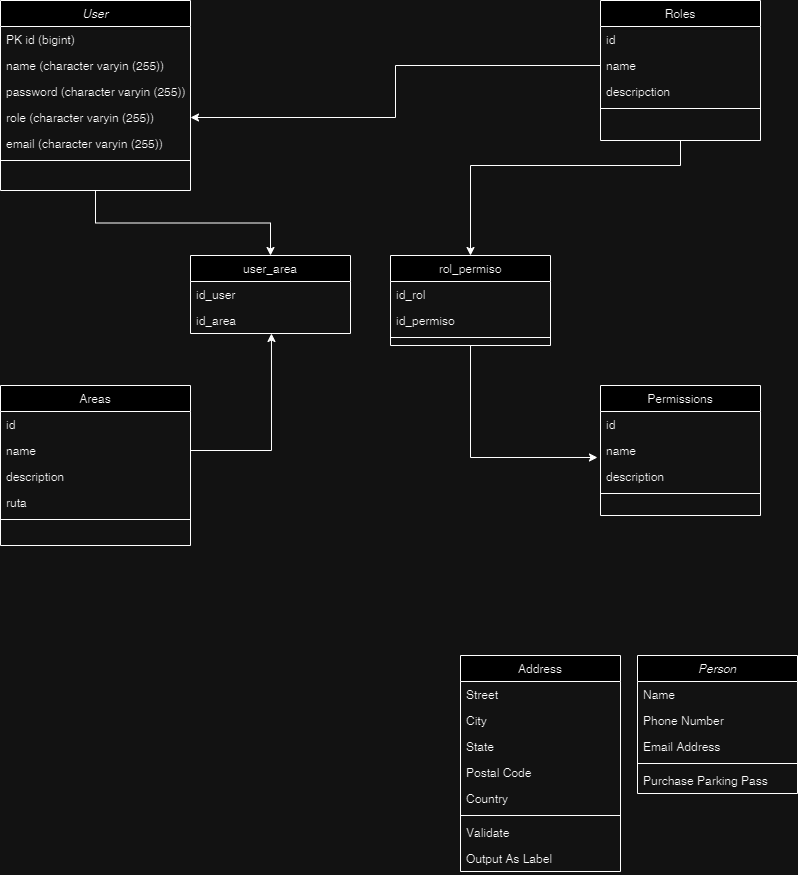

The diagram above was exported from draw.io. Its source (the exported page's mxGraphModel, read from the mxfile embedded in the PNG):
<mxGraphModel dx="839" dy="446" grid="1" gridSize="10" guides="1" tooltips="1" connect="1" arrows="1" fold="1" page="1" pageScale="1" pageWidth="827" pageHeight="1169" math="0" shadow="0">
  <root>
    <mxCell id="WIyWlLk6GJQsqaUBKTNV-0" />
    <mxCell id="WIyWlLk6GJQsqaUBKTNV-1" parent="WIyWlLk6GJQsqaUBKTNV-0" />
    <mxCell id="zkfFHV4jXpPFQw0GAbJ--0" value="Person" style="swimlane;fontStyle=2;align=center;verticalAlign=top;childLayout=stackLayout;horizontal=1;startSize=26;horizontalStack=0;resizeParent=1;resizeLast=0;collapsible=1;marginBottom=0;rounded=0;shadow=0;strokeWidth=1;" parent="WIyWlLk6GJQsqaUBKTNV-1" vertex="1">
      <mxGeometry x="667" y="680" width="160" height="138" as="geometry">
        <mxRectangle x="230" y="140" width="160" height="26" as="alternateBounds" />
      </mxGeometry>
    </mxCell>
    <mxCell id="zkfFHV4jXpPFQw0GAbJ--1" value="Name" style="text;align=left;verticalAlign=top;spacingLeft=4;spacingRight=4;overflow=hidden;rotatable=0;points=[[0,0.5],[1,0.5]];portConstraint=eastwest;" parent="zkfFHV4jXpPFQw0GAbJ--0" vertex="1">
      <mxGeometry y="26" width="160" height="26" as="geometry" />
    </mxCell>
    <mxCell id="zkfFHV4jXpPFQw0GAbJ--2" value="Phone Number" style="text;align=left;verticalAlign=top;spacingLeft=4;spacingRight=4;overflow=hidden;rotatable=0;points=[[0,0.5],[1,0.5]];portConstraint=eastwest;rounded=0;shadow=0;html=0;" parent="zkfFHV4jXpPFQw0GAbJ--0" vertex="1">
      <mxGeometry y="52" width="160" height="26" as="geometry" />
    </mxCell>
    <mxCell id="zkfFHV4jXpPFQw0GAbJ--3" value="Email Address" style="text;align=left;verticalAlign=top;spacingLeft=4;spacingRight=4;overflow=hidden;rotatable=0;points=[[0,0.5],[1,0.5]];portConstraint=eastwest;rounded=0;shadow=0;html=0;" parent="zkfFHV4jXpPFQw0GAbJ--0" vertex="1">
      <mxGeometry y="78" width="160" height="26" as="geometry" />
    </mxCell>
    <mxCell id="zkfFHV4jXpPFQw0GAbJ--4" value="" style="line;html=1;strokeWidth=1;align=left;verticalAlign=middle;spacingTop=-1;spacingLeft=3;spacingRight=3;rotatable=0;labelPosition=right;points=[];portConstraint=eastwest;" parent="zkfFHV4jXpPFQw0GAbJ--0" vertex="1">
      <mxGeometry y="104" width="160" height="8" as="geometry" />
    </mxCell>
    <mxCell id="zkfFHV4jXpPFQw0GAbJ--5" value="Purchase Parking Pass" style="text;align=left;verticalAlign=top;spacingLeft=4;spacingRight=4;overflow=hidden;rotatable=0;points=[[0,0.5],[1,0.5]];portConstraint=eastwest;" parent="zkfFHV4jXpPFQw0GAbJ--0" vertex="1">
      <mxGeometry y="112" width="160" height="26" as="geometry" />
    </mxCell>
    <mxCell id="zkfFHV4jXpPFQw0GAbJ--6" value="rol_permiso&#10;" style="swimlane;fontStyle=0;align=center;verticalAlign=top;childLayout=stackLayout;horizontal=1;startSize=26;horizontalStack=0;resizeParent=1;resizeLast=0;collapsible=1;marginBottom=0;rounded=0;shadow=0;strokeWidth=1;" parent="WIyWlLk6GJQsqaUBKTNV-1" vertex="1">
      <mxGeometry x="420" y="280" width="160" height="90" as="geometry">
        <mxRectangle x="130" y="380" width="160" height="26" as="alternateBounds" />
      </mxGeometry>
    </mxCell>
    <mxCell id="zkfFHV4jXpPFQw0GAbJ--7" value="id_rol" style="text;align=left;verticalAlign=top;spacingLeft=4;spacingRight=4;overflow=hidden;rotatable=0;points=[[0,0.5],[1,0.5]];portConstraint=eastwest;" parent="zkfFHV4jXpPFQw0GAbJ--6" vertex="1">
      <mxGeometry y="26" width="160" height="26" as="geometry" />
    </mxCell>
    <mxCell id="zkfFHV4jXpPFQw0GAbJ--8" value="id_permiso" style="text;align=left;verticalAlign=top;spacingLeft=4;spacingRight=4;overflow=hidden;rotatable=0;points=[[0,0.5],[1,0.5]];portConstraint=eastwest;rounded=0;shadow=0;html=0;" parent="zkfFHV4jXpPFQw0GAbJ--6" vertex="1">
      <mxGeometry y="52" width="160" height="26" as="geometry" />
    </mxCell>
    <mxCell id="zkfFHV4jXpPFQw0GAbJ--9" value="" style="line;html=1;strokeWidth=1;align=left;verticalAlign=middle;spacingTop=-1;spacingLeft=3;spacingRight=3;rotatable=0;labelPosition=right;points=[];portConstraint=eastwest;" parent="zkfFHV4jXpPFQw0GAbJ--6" vertex="1">
      <mxGeometry y="78" width="160" height="8" as="geometry" />
    </mxCell>
    <mxCell id="zkfFHV4jXpPFQw0GAbJ--13" value="user_area" style="swimlane;fontStyle=0;align=center;verticalAlign=top;childLayout=stackLayout;horizontal=1;startSize=26;horizontalStack=0;resizeParent=1;resizeLast=0;collapsible=1;marginBottom=0;rounded=0;shadow=0;strokeWidth=1;" parent="WIyWlLk6GJQsqaUBKTNV-1" vertex="1">
      <mxGeometry x="220" y="280" width="160" height="78" as="geometry">
        <mxRectangle x="340" y="380" width="170" height="26" as="alternateBounds" />
      </mxGeometry>
    </mxCell>
    <mxCell id="zkfFHV4jXpPFQw0GAbJ--14" value="id_user" style="text;align=left;verticalAlign=top;spacingLeft=4;spacingRight=4;overflow=hidden;rotatable=0;points=[[0,0.5],[1,0.5]];portConstraint=eastwest;" parent="zkfFHV4jXpPFQw0GAbJ--13" vertex="1">
      <mxGeometry y="26" width="160" height="26" as="geometry" />
    </mxCell>
    <mxCell id="_cdvlQ1fvgV0j9KbeDQ_-25" value="id_area" style="text;align=left;verticalAlign=top;spacingLeft=4;spacingRight=4;overflow=hidden;rotatable=0;points=[[0,0.5],[1,0.5]];portConstraint=eastwest;" vertex="1" parent="zkfFHV4jXpPFQw0GAbJ--13">
      <mxGeometry y="52" width="160" height="26" as="geometry" />
    </mxCell>
    <mxCell id="zkfFHV4jXpPFQw0GAbJ--17" value="Address" style="swimlane;fontStyle=0;align=center;verticalAlign=top;childLayout=stackLayout;horizontal=1;startSize=26;horizontalStack=0;resizeParent=1;resizeLast=0;collapsible=1;marginBottom=0;rounded=0;shadow=0;strokeWidth=1;" parent="WIyWlLk6GJQsqaUBKTNV-1" vertex="1">
      <mxGeometry x="490" y="680" width="160" height="216" as="geometry">
        <mxRectangle x="550" y="140" width="160" height="26" as="alternateBounds" />
      </mxGeometry>
    </mxCell>
    <mxCell id="zkfFHV4jXpPFQw0GAbJ--18" value="Street" style="text;align=left;verticalAlign=top;spacingLeft=4;spacingRight=4;overflow=hidden;rotatable=0;points=[[0,0.5],[1,0.5]];portConstraint=eastwest;" parent="zkfFHV4jXpPFQw0GAbJ--17" vertex="1">
      <mxGeometry y="26" width="160" height="26" as="geometry" />
    </mxCell>
    <mxCell id="zkfFHV4jXpPFQw0GAbJ--19" value="City" style="text;align=left;verticalAlign=top;spacingLeft=4;spacingRight=4;overflow=hidden;rotatable=0;points=[[0,0.5],[1,0.5]];portConstraint=eastwest;rounded=0;shadow=0;html=0;" parent="zkfFHV4jXpPFQw0GAbJ--17" vertex="1">
      <mxGeometry y="52" width="160" height="26" as="geometry" />
    </mxCell>
    <mxCell id="zkfFHV4jXpPFQw0GAbJ--20" value="State" style="text;align=left;verticalAlign=top;spacingLeft=4;spacingRight=4;overflow=hidden;rotatable=0;points=[[0,0.5],[1,0.5]];portConstraint=eastwest;rounded=0;shadow=0;html=0;" parent="zkfFHV4jXpPFQw0GAbJ--17" vertex="1">
      <mxGeometry y="78" width="160" height="26" as="geometry" />
    </mxCell>
    <mxCell id="zkfFHV4jXpPFQw0GAbJ--21" value="Postal Code" style="text;align=left;verticalAlign=top;spacingLeft=4;spacingRight=4;overflow=hidden;rotatable=0;points=[[0,0.5],[1,0.5]];portConstraint=eastwest;rounded=0;shadow=0;html=0;" parent="zkfFHV4jXpPFQw0GAbJ--17" vertex="1">
      <mxGeometry y="104" width="160" height="26" as="geometry" />
    </mxCell>
    <mxCell id="zkfFHV4jXpPFQw0GAbJ--22" value="Country" style="text;align=left;verticalAlign=top;spacingLeft=4;spacingRight=4;overflow=hidden;rotatable=0;points=[[0,0.5],[1,0.5]];portConstraint=eastwest;rounded=0;shadow=0;html=0;" parent="zkfFHV4jXpPFQw0GAbJ--17" vertex="1">
      <mxGeometry y="130" width="160" height="26" as="geometry" />
    </mxCell>
    <mxCell id="zkfFHV4jXpPFQw0GAbJ--23" value="" style="line;html=1;strokeWidth=1;align=left;verticalAlign=middle;spacingTop=-1;spacingLeft=3;spacingRight=3;rotatable=0;labelPosition=right;points=[];portConstraint=eastwest;" parent="zkfFHV4jXpPFQw0GAbJ--17" vertex="1">
      <mxGeometry y="156" width="160" height="8" as="geometry" />
    </mxCell>
    <mxCell id="zkfFHV4jXpPFQw0GAbJ--24" value="Validate" style="text;align=left;verticalAlign=top;spacingLeft=4;spacingRight=4;overflow=hidden;rotatable=0;points=[[0,0.5],[1,0.5]];portConstraint=eastwest;" parent="zkfFHV4jXpPFQw0GAbJ--17" vertex="1">
      <mxGeometry y="164" width="160" height="26" as="geometry" />
    </mxCell>
    <mxCell id="zkfFHV4jXpPFQw0GAbJ--25" value="Output As Label" style="text;align=left;verticalAlign=top;spacingLeft=4;spacingRight=4;overflow=hidden;rotatable=0;points=[[0,0.5],[1,0.5]];portConstraint=eastwest;" parent="zkfFHV4jXpPFQw0GAbJ--17" vertex="1">
      <mxGeometry y="190" width="160" height="26" as="geometry" />
    </mxCell>
    <mxCell id="_cdvlQ1fvgV0j9KbeDQ_-27" style="edgeStyle=orthogonalEdgeStyle;rounded=0;orthogonalLoop=1;jettySize=auto;html=1;" edge="1" parent="WIyWlLk6GJQsqaUBKTNV-1" source="_cdvlQ1fvgV0j9KbeDQ_-0" target="zkfFHV4jXpPFQw0GAbJ--13">
      <mxGeometry relative="1" as="geometry" />
    </mxCell>
    <mxCell id="_cdvlQ1fvgV0j9KbeDQ_-0" value="User" style="swimlane;fontStyle=2;align=center;verticalAlign=top;childLayout=stackLayout;horizontal=1;startSize=26;horizontalStack=0;resizeParent=1;resizeLast=0;collapsible=1;marginBottom=0;rounded=0;shadow=0;strokeWidth=1;" vertex="1" parent="WIyWlLk6GJQsqaUBKTNV-1">
      <mxGeometry x="30" y="25" width="190" height="190" as="geometry">
        <mxRectangle x="230" y="140" width="160" height="26" as="alternateBounds" />
      </mxGeometry>
    </mxCell>
    <mxCell id="_cdvlQ1fvgV0j9KbeDQ_-1" value="PK id (bigint)" style="text;align=left;verticalAlign=top;spacingLeft=4;spacingRight=4;overflow=hidden;rotatable=0;points=[[0,0.5],[1,0.5]];portConstraint=eastwest;rounded=0;shadow=0;html=0;" vertex="1" parent="_cdvlQ1fvgV0j9KbeDQ_-0">
      <mxGeometry y="26" width="190" height="26" as="geometry" />
    </mxCell>
    <mxCell id="_cdvlQ1fvgV0j9KbeDQ_-2" value="name (character varyin (255))" style="text;align=left;verticalAlign=top;spacingLeft=4;spacingRight=4;overflow=hidden;rotatable=0;points=[[0,0.5],[1,0.5]];portConstraint=eastwest;" vertex="1" parent="_cdvlQ1fvgV0j9KbeDQ_-0">
      <mxGeometry y="52" width="190" height="26" as="geometry" />
    </mxCell>
    <mxCell id="_cdvlQ1fvgV0j9KbeDQ_-3" value="password (character varyin (255))" style="text;align=left;verticalAlign=top;spacingLeft=4;spacingRight=4;overflow=hidden;rotatable=0;points=[[0,0.5],[1,0.5]];portConstraint=eastwest;rounded=0;shadow=0;html=0;" vertex="1" parent="_cdvlQ1fvgV0j9KbeDQ_-0">
      <mxGeometry y="78" width="190" height="26" as="geometry" />
    </mxCell>
    <mxCell id="_cdvlQ1fvgV0j9KbeDQ_-4" value="role (character varyin (255))" style="text;align=left;verticalAlign=top;spacingLeft=4;spacingRight=4;overflow=hidden;rotatable=0;points=[[0,0.5],[1,0.5]];portConstraint=eastwest;rounded=0;shadow=0;html=0;" vertex="1" parent="_cdvlQ1fvgV0j9KbeDQ_-0">
      <mxGeometry y="104" width="190" height="26" as="geometry" />
    </mxCell>
    <mxCell id="_cdvlQ1fvgV0j9KbeDQ_-5" value="email (character varyin (255))" style="text;align=left;verticalAlign=top;spacingLeft=4;spacingRight=4;overflow=hidden;rotatable=0;points=[[0,0.5],[1,0.5]];portConstraint=eastwest;rounded=0;shadow=0;html=0;" vertex="1" parent="_cdvlQ1fvgV0j9KbeDQ_-0">
      <mxGeometry y="130" width="190" height="26" as="geometry" />
    </mxCell>
    <mxCell id="_cdvlQ1fvgV0j9KbeDQ_-6" value="" style="line;html=1;strokeWidth=1;align=left;verticalAlign=middle;spacingTop=-1;spacingLeft=3;spacingRight=3;rotatable=0;labelPosition=right;points=[];portConstraint=eastwest;" vertex="1" parent="_cdvlQ1fvgV0j9KbeDQ_-0">
      <mxGeometry y="156" width="190" height="8" as="geometry" />
    </mxCell>
    <mxCell id="_cdvlQ1fvgV0j9KbeDQ_-7" value="Areas" style="swimlane;fontStyle=0;align=center;verticalAlign=top;childLayout=stackLayout;horizontal=1;startSize=26;horizontalStack=0;resizeParent=1;resizeLast=0;collapsible=1;marginBottom=0;rounded=0;shadow=0;strokeWidth=1;" vertex="1" parent="WIyWlLk6GJQsqaUBKTNV-1">
      <mxGeometry x="30" y="410" width="190" height="160" as="geometry">
        <mxRectangle x="130" y="380" width="160" height="26" as="alternateBounds" />
      </mxGeometry>
    </mxCell>
    <mxCell id="_cdvlQ1fvgV0j9KbeDQ_-8" value="id" style="text;align=left;verticalAlign=top;spacingLeft=4;spacingRight=4;overflow=hidden;rotatable=0;points=[[0,0.5],[1,0.5]];portConstraint=eastwest;" vertex="1" parent="_cdvlQ1fvgV0j9KbeDQ_-7">
      <mxGeometry y="26" width="190" height="26" as="geometry" />
    </mxCell>
    <mxCell id="_cdvlQ1fvgV0j9KbeDQ_-9" value="name" style="text;align=left;verticalAlign=top;spacingLeft=4;spacingRight=4;overflow=hidden;rotatable=0;points=[[0,0.5],[1,0.5]];portConstraint=eastwest;rounded=0;shadow=0;html=0;" vertex="1" parent="_cdvlQ1fvgV0j9KbeDQ_-7">
      <mxGeometry y="52" width="190" height="26" as="geometry" />
    </mxCell>
    <mxCell id="_cdvlQ1fvgV0j9KbeDQ_-10" value="description" style="text;align=left;verticalAlign=top;spacingLeft=4;spacingRight=4;overflow=hidden;rotatable=0;points=[[0,0.5],[1,0.5]];portConstraint=eastwest;rounded=0;shadow=0;html=0;" vertex="1" parent="_cdvlQ1fvgV0j9KbeDQ_-7">
      <mxGeometry y="78" width="190" height="26" as="geometry" />
    </mxCell>
    <mxCell id="_cdvlQ1fvgV0j9KbeDQ_-11" value="ruta" style="text;align=left;verticalAlign=top;spacingLeft=4;spacingRight=4;overflow=hidden;rotatable=0;points=[[0,0.5],[1,0.5]];portConstraint=eastwest;rounded=0;shadow=0;html=0;" vertex="1" parent="_cdvlQ1fvgV0j9KbeDQ_-7">
      <mxGeometry y="104" width="190" height="26" as="geometry" />
    </mxCell>
    <mxCell id="_cdvlQ1fvgV0j9KbeDQ_-12" value="" style="line;html=1;strokeWidth=1;align=left;verticalAlign=middle;spacingTop=-1;spacingLeft=3;spacingRight=3;rotatable=0;labelPosition=right;points=[];portConstraint=eastwest;" vertex="1" parent="_cdvlQ1fvgV0j9KbeDQ_-7">
      <mxGeometry y="130" width="190" height="8" as="geometry" />
    </mxCell>
    <mxCell id="_cdvlQ1fvgV0j9KbeDQ_-13" value="Permissions" style="swimlane;fontStyle=0;align=center;verticalAlign=top;childLayout=stackLayout;horizontal=1;startSize=26;horizontalStack=0;resizeParent=1;resizeLast=0;collapsible=1;marginBottom=0;rounded=0;shadow=0;strokeWidth=1;" vertex="1" parent="WIyWlLk6GJQsqaUBKTNV-1">
      <mxGeometry x="630" y="410" width="160" height="130" as="geometry">
        <mxRectangle x="340" y="380" width="170" height="26" as="alternateBounds" />
      </mxGeometry>
    </mxCell>
    <mxCell id="_cdvlQ1fvgV0j9KbeDQ_-14" value="id" style="text;align=left;verticalAlign=top;spacingLeft=4;spacingRight=4;overflow=hidden;rotatable=0;points=[[0,0.5],[1,0.5]];portConstraint=eastwest;" vertex="1" parent="_cdvlQ1fvgV0j9KbeDQ_-13">
      <mxGeometry y="26" width="160" height="26" as="geometry" />
    </mxCell>
    <mxCell id="_cdvlQ1fvgV0j9KbeDQ_-15" value="name" style="text;align=left;verticalAlign=top;spacingLeft=4;spacingRight=4;overflow=hidden;rotatable=0;points=[[0,0.5],[1,0.5]];portConstraint=eastwest;" vertex="1" parent="_cdvlQ1fvgV0j9KbeDQ_-13">
      <mxGeometry y="52" width="160" height="26" as="geometry" />
    </mxCell>
    <mxCell id="_cdvlQ1fvgV0j9KbeDQ_-16" value="description" style="text;align=left;verticalAlign=top;spacingLeft=4;spacingRight=4;overflow=hidden;rotatable=0;points=[[0,0.5],[1,0.5]];portConstraint=eastwest;" vertex="1" parent="_cdvlQ1fvgV0j9KbeDQ_-13">
      <mxGeometry y="78" width="160" height="26" as="geometry" />
    </mxCell>
    <mxCell id="_cdvlQ1fvgV0j9KbeDQ_-17" value="" style="line;html=1;strokeWidth=1;align=left;verticalAlign=middle;spacingTop=-1;spacingLeft=3;spacingRight=3;rotatable=0;labelPosition=right;points=[];portConstraint=eastwest;" vertex="1" parent="_cdvlQ1fvgV0j9KbeDQ_-13">
      <mxGeometry y="104" width="160" height="8" as="geometry" />
    </mxCell>
    <mxCell id="_cdvlQ1fvgV0j9KbeDQ_-30" style="edgeStyle=orthogonalEdgeStyle;rounded=0;orthogonalLoop=1;jettySize=auto;html=1;" edge="1" parent="WIyWlLk6GJQsqaUBKTNV-1" source="_cdvlQ1fvgV0j9KbeDQ_-18" target="zkfFHV4jXpPFQw0GAbJ--6">
      <mxGeometry relative="1" as="geometry">
        <Array as="points">
          <mxPoint x="710" y="190" />
          <mxPoint x="500" y="190" />
        </Array>
      </mxGeometry>
    </mxCell>
    <mxCell id="_cdvlQ1fvgV0j9KbeDQ_-18" value="Roles" style="swimlane;fontStyle=0;align=center;verticalAlign=top;childLayout=stackLayout;horizontal=1;startSize=26;horizontalStack=0;resizeParent=1;resizeLast=0;collapsible=1;marginBottom=0;rounded=0;shadow=0;strokeWidth=1;" vertex="1" parent="WIyWlLk6GJQsqaUBKTNV-1">
      <mxGeometry x="630" y="25" width="160" height="140" as="geometry">
        <mxRectangle x="550" y="140" width="160" height="26" as="alternateBounds" />
      </mxGeometry>
    </mxCell>
    <mxCell id="_cdvlQ1fvgV0j9KbeDQ_-19" value="id" style="text;align=left;verticalAlign=top;spacingLeft=4;spacingRight=4;overflow=hidden;rotatable=0;points=[[0,0.5],[1,0.5]];portConstraint=eastwest;" vertex="1" parent="_cdvlQ1fvgV0j9KbeDQ_-18">
      <mxGeometry y="26" width="160" height="26" as="geometry" />
    </mxCell>
    <mxCell id="_cdvlQ1fvgV0j9KbeDQ_-20" value="name" style="text;align=left;verticalAlign=top;spacingLeft=4;spacingRight=4;overflow=hidden;rotatable=0;points=[[0,0.5],[1,0.5]];portConstraint=eastwest;rounded=0;shadow=0;html=0;" vertex="1" parent="_cdvlQ1fvgV0j9KbeDQ_-18">
      <mxGeometry y="52" width="160" height="26" as="geometry" />
    </mxCell>
    <mxCell id="_cdvlQ1fvgV0j9KbeDQ_-21" value="descripction" style="text;align=left;verticalAlign=top;spacingLeft=4;spacingRight=4;overflow=hidden;rotatable=0;points=[[0,0.5],[1,0.5]];portConstraint=eastwest;rounded=0;shadow=0;html=0;" vertex="1" parent="_cdvlQ1fvgV0j9KbeDQ_-18">
      <mxGeometry y="78" width="160" height="26" as="geometry" />
    </mxCell>
    <mxCell id="_cdvlQ1fvgV0j9KbeDQ_-22" value="" style="line;html=1;strokeWidth=1;align=left;verticalAlign=middle;spacingTop=-1;spacingLeft=3;spacingRight=3;rotatable=0;labelPosition=right;points=[];portConstraint=eastwest;" vertex="1" parent="_cdvlQ1fvgV0j9KbeDQ_-18">
      <mxGeometry y="104" width="160" height="8" as="geometry" />
    </mxCell>
    <mxCell id="_cdvlQ1fvgV0j9KbeDQ_-26" style="edgeStyle=orthogonalEdgeStyle;rounded=0;orthogonalLoop=1;jettySize=auto;html=1;entryX=0.506;entryY=1;entryDx=0;entryDy=0;entryPerimeter=0;" edge="1" parent="WIyWlLk6GJQsqaUBKTNV-1" source="_cdvlQ1fvgV0j9KbeDQ_-9" target="_cdvlQ1fvgV0j9KbeDQ_-25">
      <mxGeometry relative="1" as="geometry" />
    </mxCell>
    <mxCell id="_cdvlQ1fvgV0j9KbeDQ_-28" style="edgeStyle=orthogonalEdgeStyle;rounded=0;orthogonalLoop=1;jettySize=auto;html=1;" edge="1" parent="WIyWlLk6GJQsqaUBKTNV-1" source="_cdvlQ1fvgV0j9KbeDQ_-20" target="_cdvlQ1fvgV0j9KbeDQ_-4">
      <mxGeometry relative="1" as="geometry" />
    </mxCell>
    <mxCell id="_cdvlQ1fvgV0j9KbeDQ_-31" style="edgeStyle=orthogonalEdgeStyle;rounded=0;orthogonalLoop=1;jettySize=auto;html=1;entryX=-0.019;entryY=-0.231;entryDx=0;entryDy=0;entryPerimeter=0;" edge="1" parent="WIyWlLk6GJQsqaUBKTNV-1" source="zkfFHV4jXpPFQw0GAbJ--6" target="_cdvlQ1fvgV0j9KbeDQ_-16">
      <mxGeometry relative="1" as="geometry" />
    </mxCell>
  </root>
</mxGraphModel>